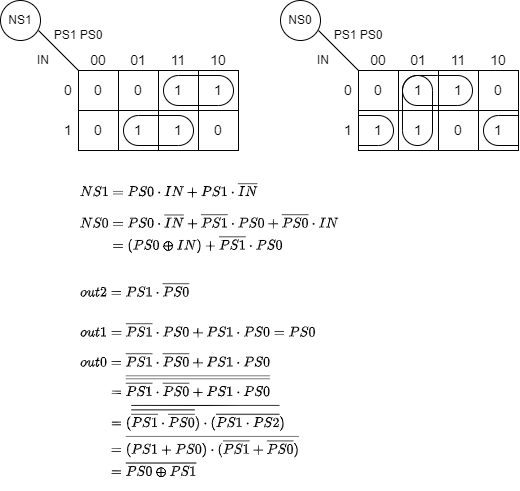

The diagram above was exported from draw.io. Its source (the exported page's mxGraphModel, read from the mxfile embedded in the PNG):
<mxGraphModel dx="1360" dy="380" grid="1" gridSize="10" guides="1" tooltips="1" connect="1" arrows="1" fold="1" page="1" pageScale="1" pageWidth="827" pageHeight="1169" math="1" shadow="0">
  <root>
    <mxCell id="0" />
    <mxCell id="1" parent="0" />
    <mxCell id="uzJkDWHe2lzFyKM1WbxR-1" value="&lt;font style=&quot;font-size: 14px;&quot;&gt;0&lt;/font&gt;" style="rounded=0;whiteSpace=wrap;html=1;" vertex="1" parent="1">
      <mxGeometry y="160" width="40" height="40" as="geometry" />
    </mxCell>
    <mxCell id="uzJkDWHe2lzFyKM1WbxR-2" value="&lt;font style=&quot;font-size: 14px;&quot;&gt;0&lt;/font&gt;" style="rounded=0;whiteSpace=wrap;html=1;" vertex="1" parent="1">
      <mxGeometry x="40" y="160" width="40" height="40" as="geometry" />
    </mxCell>
    <mxCell id="uzJkDWHe2lzFyKM1WbxR-3" value="&lt;font style=&quot;font-size: 14px;&quot;&gt;1&lt;/font&gt;" style="rounded=0;whiteSpace=wrap;html=1;" vertex="1" parent="1">
      <mxGeometry x="80" y="160" width="40" height="40" as="geometry" />
    </mxCell>
    <mxCell id="uzJkDWHe2lzFyKM1WbxR-4" value="&lt;font style=&quot;font-size: 14px;&quot;&gt;1&lt;/font&gt;" style="rounded=0;whiteSpace=wrap;html=1;" vertex="1" parent="1">
      <mxGeometry x="120" y="160" width="40" height="40" as="geometry" />
    </mxCell>
    <mxCell id="uzJkDWHe2lzFyKM1WbxR-5" value="&lt;font style=&quot;font-size: 14px;&quot;&gt;0&lt;/font&gt;" style="rounded=0;whiteSpace=wrap;html=1;" vertex="1" parent="1">
      <mxGeometry y="200" width="40" height="40" as="geometry" />
    </mxCell>
    <mxCell id="uzJkDWHe2lzFyKM1WbxR-6" value="&lt;font style=&quot;font-size: 14px;&quot;&gt;1&lt;/font&gt;" style="rounded=0;whiteSpace=wrap;html=1;" vertex="1" parent="1">
      <mxGeometry x="40" y="200" width="40" height="40" as="geometry" />
    </mxCell>
    <mxCell id="uzJkDWHe2lzFyKM1WbxR-7" value="&lt;font style=&quot;font-size: 14px;&quot;&gt;1&lt;/font&gt;" style="rounded=0;whiteSpace=wrap;html=1;" vertex="1" parent="1">
      <mxGeometry x="80" y="200" width="40" height="40" as="geometry" />
    </mxCell>
    <mxCell id="uzJkDWHe2lzFyKM1WbxR-8" value="&lt;font style=&quot;font-size: 14px;&quot;&gt;0&lt;/font&gt;" style="rounded=0;whiteSpace=wrap;html=1;" vertex="1" parent="1">
      <mxGeometry x="120" y="200" width="40" height="40" as="geometry" />
    </mxCell>
    <mxCell id="uzJkDWHe2lzFyKM1WbxR-11" value="" style="endArrow=none;html=1;rounded=0;entryX=0;entryY=0;entryDx=0;entryDy=0;" edge="1" parent="1" target="uzJkDWHe2lzFyKM1WbxR-1">
      <mxGeometry width="50" height="50" relative="1" as="geometry">
        <mxPoint x="-40" y="120" as="sourcePoint" />
        <mxPoint x="-100" y="70" as="targetPoint" />
      </mxGeometry>
    </mxCell>
    <mxCell id="uzJkDWHe2lzFyKM1WbxR-12" value="&lt;font style=&quot;font-size: 14px;&quot;&gt;00&lt;/font&gt;" style="rounded=0;whiteSpace=wrap;html=1;fillColor=none;strokeColor=none;" vertex="1" parent="1">
      <mxGeometry y="140" width="40" height="20" as="geometry" />
    </mxCell>
    <mxCell id="uzJkDWHe2lzFyKM1WbxR-13" value="&lt;font style=&quot;font-size: 14px;&quot;&gt;01&lt;/font&gt;" style="rounded=0;whiteSpace=wrap;html=1;fillColor=none;strokeColor=none;" vertex="1" parent="1">
      <mxGeometry x="40" y="140" width="40" height="20" as="geometry" />
    </mxCell>
    <mxCell id="uzJkDWHe2lzFyKM1WbxR-14" value="&lt;font style=&quot;font-size: 14px;&quot;&gt;11&lt;/font&gt;" style="rounded=0;whiteSpace=wrap;html=1;fillColor=none;strokeColor=none;" vertex="1" parent="1">
      <mxGeometry x="80" y="140" width="40" height="20" as="geometry" />
    </mxCell>
    <mxCell id="uzJkDWHe2lzFyKM1WbxR-15" value="&lt;font style=&quot;font-size: 14px;&quot;&gt;10&lt;/font&gt;" style="rounded=0;whiteSpace=wrap;html=1;fillColor=none;strokeColor=none;" vertex="1" parent="1">
      <mxGeometry x="120" y="140" width="40" height="20" as="geometry" />
    </mxCell>
    <mxCell id="uzJkDWHe2lzFyKM1WbxR-16" value="&lt;font style=&quot;font-size: 14px;&quot;&gt;0&lt;/font&gt;" style="rounded=0;whiteSpace=wrap;html=1;fillColor=none;strokeColor=none;" vertex="1" parent="1">
      <mxGeometry x="-20" y="170" width="20" height="20" as="geometry" />
    </mxCell>
    <mxCell id="uzJkDWHe2lzFyKM1WbxR-17" value="&lt;font style=&quot;font-size: 14px;&quot;&gt;1&lt;/font&gt;" style="rounded=0;whiteSpace=wrap;html=1;fillColor=none;strokeColor=none;" vertex="1" parent="1">
      <mxGeometry x="-20" y="210" width="20" height="20" as="geometry" />
    </mxCell>
    <mxCell id="uzJkDWHe2lzFyKM1WbxR-18" value="PS1 PS0" style="text;strokeColor=none;align=center;fillColor=none;html=1;verticalAlign=middle;whiteSpace=wrap;rounded=0;" vertex="1" parent="1">
      <mxGeometry x="-30" y="110" width="60" height="30" as="geometry" />
    </mxCell>
    <mxCell id="uzJkDWHe2lzFyKM1WbxR-19" value="IN" style="text;strokeColor=none;align=center;fillColor=none;html=1;verticalAlign=middle;whiteSpace=wrap;rounded=0;" vertex="1" parent="1">
      <mxGeometry x="-50" y="135" width="30" height="30" as="geometry" />
    </mxCell>
    <mxCell id="uzJkDWHe2lzFyKM1WbxR-20" value="NS1" style="ellipse;whiteSpace=wrap;html=1;aspect=fixed;" vertex="1" parent="1">
      <mxGeometry x="-78" y="90" width="40" height="40" as="geometry" />
    </mxCell>
    <mxCell id="uzJkDWHe2lzFyKM1WbxR-21" value="&lt;font style=&quot;font-size: 14px;&quot;&gt;0&lt;/font&gt;" style="rounded=0;whiteSpace=wrap;html=1;" vertex="1" parent="1">
      <mxGeometry x="280" y="160" width="40" height="40" as="geometry" />
    </mxCell>
    <mxCell id="uzJkDWHe2lzFyKM1WbxR-22" value="&lt;font style=&quot;font-size: 14px;&quot;&gt;1&lt;/font&gt;" style="rounded=0;whiteSpace=wrap;html=1;" vertex="1" parent="1">
      <mxGeometry x="320" y="160" width="40" height="40" as="geometry" />
    </mxCell>
    <mxCell id="uzJkDWHe2lzFyKM1WbxR-23" value="&lt;font style=&quot;font-size: 14px;&quot;&gt;1&lt;/font&gt;" style="rounded=0;whiteSpace=wrap;html=1;" vertex="1" parent="1">
      <mxGeometry x="360" y="160" width="40" height="40" as="geometry" />
    </mxCell>
    <mxCell id="uzJkDWHe2lzFyKM1WbxR-24" value="&lt;font style=&quot;font-size: 14px;&quot;&gt;0&lt;/font&gt;" style="rounded=0;whiteSpace=wrap;html=1;" vertex="1" parent="1">
      <mxGeometry x="400" y="160" width="40" height="40" as="geometry" />
    </mxCell>
    <mxCell id="uzJkDWHe2lzFyKM1WbxR-25" value="&lt;font style=&quot;font-size: 14px;&quot;&gt;1&lt;/font&gt;" style="rounded=0;whiteSpace=wrap;html=1;" vertex="1" parent="1">
      <mxGeometry x="280" y="200" width="40" height="40" as="geometry" />
    </mxCell>
    <mxCell id="uzJkDWHe2lzFyKM1WbxR-26" value="&lt;font style=&quot;font-size: 14px;&quot;&gt;1&lt;/font&gt;" style="rounded=0;whiteSpace=wrap;html=1;" vertex="1" parent="1">
      <mxGeometry x="320" y="200" width="40" height="40" as="geometry" />
    </mxCell>
    <mxCell id="uzJkDWHe2lzFyKM1WbxR-27" value="&lt;font style=&quot;font-size: 14px;&quot;&gt;0&lt;/font&gt;" style="rounded=0;whiteSpace=wrap;html=1;" vertex="1" parent="1">
      <mxGeometry x="360" y="200" width="40" height="40" as="geometry" />
    </mxCell>
    <mxCell id="uzJkDWHe2lzFyKM1WbxR-28" value="&lt;font style=&quot;font-size: 14px;&quot;&gt;1&lt;/font&gt;" style="rounded=0;whiteSpace=wrap;html=1;" vertex="1" parent="1">
      <mxGeometry x="400" y="200" width="40" height="40" as="geometry" />
    </mxCell>
    <mxCell id="uzJkDWHe2lzFyKM1WbxR-31" value="" style="endArrow=none;html=1;rounded=0;entryX=0;entryY=0;entryDx=0;entryDy=0;" edge="1" parent="1" target="uzJkDWHe2lzFyKM1WbxR-21">
      <mxGeometry width="50" height="50" relative="1" as="geometry">
        <mxPoint x="240" y="120" as="sourcePoint" />
        <mxPoint x="180" y="70" as="targetPoint" />
      </mxGeometry>
    </mxCell>
    <mxCell id="uzJkDWHe2lzFyKM1WbxR-32" value="&lt;font style=&quot;font-size: 14px;&quot;&gt;00&lt;/font&gt;" style="rounded=0;whiteSpace=wrap;html=1;fillColor=none;strokeColor=none;" vertex="1" parent="1">
      <mxGeometry x="280" y="140" width="40" height="20" as="geometry" />
    </mxCell>
    <mxCell id="uzJkDWHe2lzFyKM1WbxR-33" value="&lt;font style=&quot;font-size: 14px;&quot;&gt;01&lt;/font&gt;" style="rounded=0;whiteSpace=wrap;html=1;fillColor=none;strokeColor=none;" vertex="1" parent="1">
      <mxGeometry x="320" y="140" width="40" height="20" as="geometry" />
    </mxCell>
    <mxCell id="uzJkDWHe2lzFyKM1WbxR-34" value="&lt;font style=&quot;font-size: 14px;&quot;&gt;11&lt;/font&gt;" style="rounded=0;whiteSpace=wrap;html=1;fillColor=none;strokeColor=none;" vertex="1" parent="1">
      <mxGeometry x="360" y="140" width="40" height="20" as="geometry" />
    </mxCell>
    <mxCell id="uzJkDWHe2lzFyKM1WbxR-35" value="&lt;font style=&quot;font-size: 14px;&quot;&gt;10&lt;/font&gt;" style="rounded=0;whiteSpace=wrap;html=1;fillColor=none;strokeColor=none;" vertex="1" parent="1">
      <mxGeometry x="400" y="140" width="40" height="20" as="geometry" />
    </mxCell>
    <mxCell id="uzJkDWHe2lzFyKM1WbxR-36" value="&lt;font style=&quot;font-size: 14px;&quot;&gt;0&lt;/font&gt;" style="rounded=0;whiteSpace=wrap;html=1;fillColor=none;strokeColor=none;" vertex="1" parent="1">
      <mxGeometry x="260" y="170" width="20" height="20" as="geometry" />
    </mxCell>
    <mxCell id="uzJkDWHe2lzFyKM1WbxR-37" value="&lt;font style=&quot;font-size: 14px;&quot;&gt;1&lt;/font&gt;" style="rounded=0;whiteSpace=wrap;html=1;fillColor=none;strokeColor=none;" vertex="1" parent="1">
      <mxGeometry x="260" y="210" width="20" height="20" as="geometry" />
    </mxCell>
    <mxCell id="uzJkDWHe2lzFyKM1WbxR-38" value="PS1 PS0" style="text;strokeColor=none;align=center;fillColor=none;html=1;verticalAlign=middle;whiteSpace=wrap;rounded=0;" vertex="1" parent="1">
      <mxGeometry x="250" y="110" width="60" height="30" as="geometry" />
    </mxCell>
    <mxCell id="uzJkDWHe2lzFyKM1WbxR-39" value="IN" style="text;strokeColor=none;align=center;fillColor=none;html=1;verticalAlign=middle;whiteSpace=wrap;rounded=0;" vertex="1" parent="1">
      <mxGeometry x="230" y="135" width="30" height="30" as="geometry" />
    </mxCell>
    <mxCell id="uzJkDWHe2lzFyKM1WbxR-40" value="NS0" style="ellipse;whiteSpace=wrap;html=1;aspect=fixed;" vertex="1" parent="1">
      <mxGeometry x="202" y="90" width="40" height="40" as="geometry" />
    </mxCell>
    <mxCell id="uzJkDWHe2lzFyKM1WbxR-51" value="" style="group" vertex="1" connectable="0" parent="1">
      <mxGeometry x="280" y="205" width="35" height="30" as="geometry" />
    </mxCell>
    <mxCell id="uzJkDWHe2lzFyKM1WbxR-46" value="" style="verticalLabelPosition=bottom;verticalAlign=top;html=1;shape=mxgraph.basic.arc;startAngle=0.24825111497663815;endAngle=0.7484085036175459;rotation=-90;" vertex="1" parent="uzJkDWHe2lzFyKM1WbxR-51">
      <mxGeometry x="5" width="30" height="30" as="geometry" />
    </mxCell>
    <mxCell id="uzJkDWHe2lzFyKM1WbxR-47" value="" style="endArrow=none;html=1;rounded=0;entryX=1;entryY=0.5;entryDx=0;entryDy=0;entryPerimeter=0;" edge="1" parent="uzJkDWHe2lzFyKM1WbxR-51" target="uzJkDWHe2lzFyKM1WbxR-46">
      <mxGeometry width="50" height="50" relative="1" as="geometry">
        <mxPoint as="sourcePoint" />
        <mxPoint x="5" as="targetPoint" />
      </mxGeometry>
    </mxCell>
    <mxCell id="uzJkDWHe2lzFyKM1WbxR-48" value="" style="endArrow=none;html=1;rounded=0;" edge="1" parent="uzJkDWHe2lzFyKM1WbxR-51">
      <mxGeometry width="50" height="50" relative="1" as="geometry">
        <mxPoint as="sourcePoint" />
        <mxPoint y="30" as="targetPoint" />
      </mxGeometry>
    </mxCell>
    <mxCell id="uzJkDWHe2lzFyKM1WbxR-49" value="" style="endArrow=none;html=1;rounded=0;entryX=-0.001;entryY=0.508;entryDx=0;entryDy=0;entryPerimeter=0;" edge="1" parent="uzJkDWHe2lzFyKM1WbxR-51" target="uzJkDWHe2lzFyKM1WbxR-46">
      <mxGeometry width="50" height="50" relative="1" as="geometry">
        <mxPoint y="30" as="sourcePoint" />
        <mxPoint x="15" y="40" as="targetPoint" />
      </mxGeometry>
    </mxCell>
    <mxCell id="uzJkDWHe2lzFyKM1WbxR-53" value="" style="group;rotation=-180;" vertex="1" connectable="0" parent="1">
      <mxGeometry x="405" y="205" width="35" height="30" as="geometry" />
    </mxCell>
    <mxCell id="uzJkDWHe2lzFyKM1WbxR-54" value="" style="verticalLabelPosition=bottom;verticalAlign=top;html=1;shape=mxgraph.basic.arc;startAngle=0.24825111497663815;endAngle=0.7484085036175459;rotation=-270;" vertex="1" parent="uzJkDWHe2lzFyKM1WbxR-53">
      <mxGeometry width="30" height="30" as="geometry" />
    </mxCell>
    <mxCell id="uzJkDWHe2lzFyKM1WbxR-55" value="" style="endArrow=none;html=1;rounded=0;entryX=1;entryY=0.5;entryDx=0;entryDy=0;entryPerimeter=0;" edge="1" parent="uzJkDWHe2lzFyKM1WbxR-53" target="uzJkDWHe2lzFyKM1WbxR-54">
      <mxGeometry width="50" height="50" relative="1" as="geometry">
        <mxPoint x="35" y="30" as="sourcePoint" />
        <mxPoint x="30" y="30" as="targetPoint" />
      </mxGeometry>
    </mxCell>
    <mxCell id="uzJkDWHe2lzFyKM1WbxR-56" value="" style="endArrow=none;html=1;rounded=0;" edge="1" parent="uzJkDWHe2lzFyKM1WbxR-53">
      <mxGeometry width="50" height="50" relative="1" as="geometry">
        <mxPoint x="35" y="30" as="sourcePoint" />
        <mxPoint x="35" as="targetPoint" />
      </mxGeometry>
    </mxCell>
    <mxCell id="uzJkDWHe2lzFyKM1WbxR-57" value="" style="endArrow=none;html=1;rounded=0;entryX=-0.001;entryY=0.508;entryDx=0;entryDy=0;entryPerimeter=0;" edge="1" parent="uzJkDWHe2lzFyKM1WbxR-53" target="uzJkDWHe2lzFyKM1WbxR-54">
      <mxGeometry width="50" height="50" relative="1" as="geometry">
        <mxPoint x="35" as="sourcePoint" />
        <mxPoint x="20" y="-10" as="targetPoint" />
      </mxGeometry>
    </mxCell>
    <mxCell id="uzJkDWHe2lzFyKM1WbxR-68" value="" style="group" vertex="1" connectable="0" parent="1">
      <mxGeometry x="324" y="165" width="70" height="45" as="geometry" />
    </mxCell>
    <mxCell id="uzJkDWHe2lzFyKM1WbxR-59" value="" style="verticalLabelPosition=bottom;verticalAlign=top;html=1;shape=mxgraph.basic.arc;startAngle=0.24825111497663815;endAngle=0.7484085036175459;rotation=-90;" vertex="1" parent="uzJkDWHe2lzFyKM1WbxR-68">
      <mxGeometry x="40" width="30" height="30" as="geometry" />
    </mxCell>
    <mxCell id="uzJkDWHe2lzFyKM1WbxR-60" value="" style="endArrow=none;html=1;rounded=0;entryX=1;entryY=0.5;entryDx=0;entryDy=0;entryPerimeter=0;" edge="1" parent="uzJkDWHe2lzFyKM1WbxR-68" target="uzJkDWHe2lzFyKM1WbxR-59">
      <mxGeometry width="50" height="50" relative="1" as="geometry">
        <mxPoint x="35" as="sourcePoint" />
        <mxPoint x="40" as="targetPoint" />
      </mxGeometry>
    </mxCell>
    <mxCell id="uzJkDWHe2lzFyKM1WbxR-62" value="" style="endArrow=none;html=1;rounded=0;entryX=-0.001;entryY=0.508;entryDx=0;entryDy=0;entryPerimeter=0;" edge="1" parent="uzJkDWHe2lzFyKM1WbxR-68" target="uzJkDWHe2lzFyKM1WbxR-59">
      <mxGeometry width="50" height="50" relative="1" as="geometry">
        <mxPoint x="35" y="30" as="sourcePoint" />
        <mxPoint x="50" y="40" as="targetPoint" />
      </mxGeometry>
    </mxCell>
    <mxCell id="uzJkDWHe2lzFyKM1WbxR-64" value="" style="verticalLabelPosition=bottom;verticalAlign=top;html=1;shape=mxgraph.basic.arc;startAngle=0.24825111497663815;endAngle=0.7484085036175459;rotation=-270;" vertex="1" parent="uzJkDWHe2lzFyKM1WbxR-68">
      <mxGeometry width="30" height="30" as="geometry" />
    </mxCell>
    <mxCell id="uzJkDWHe2lzFyKM1WbxR-65" value="" style="endArrow=none;html=1;rounded=0;entryX=1;entryY=0.5;entryDx=0;entryDy=0;entryPerimeter=0;" edge="1" parent="uzJkDWHe2lzFyKM1WbxR-68" target="uzJkDWHe2lzFyKM1WbxR-64">
      <mxGeometry width="50" height="50" relative="1" as="geometry">
        <mxPoint x="35" y="30" as="sourcePoint" />
        <mxPoint x="30" y="30" as="targetPoint" />
      </mxGeometry>
    </mxCell>
    <mxCell id="uzJkDWHe2lzFyKM1WbxR-67" value="" style="endArrow=none;html=1;rounded=0;entryX=-0.001;entryY=0.508;entryDx=0;entryDy=0;entryPerimeter=0;" edge="1" parent="uzJkDWHe2lzFyKM1WbxR-68" target="uzJkDWHe2lzFyKM1WbxR-64">
      <mxGeometry width="50" height="50" relative="1" as="geometry">
        <mxPoint x="35" as="sourcePoint" />
        <mxPoint x="20" y="-10" as="targetPoint" />
      </mxGeometry>
    </mxCell>
    <mxCell id="uzJkDWHe2lzFyKM1WbxR-69" value="" style="group;rotation=-90;" vertex="1" connectable="0" parent="uzJkDWHe2lzFyKM1WbxR-68">
      <mxGeometry x="-20" y="20" width="70" height="30" as="geometry" />
    </mxCell>
    <mxCell id="uzJkDWHe2lzFyKM1WbxR-70" value="" style="verticalLabelPosition=bottom;verticalAlign=top;html=1;shape=mxgraph.basic.arc;startAngle=0.24825111497663815;endAngle=0.7484085036175459;rotation=-180;" vertex="1" parent="uzJkDWHe2lzFyKM1WbxR-69">
      <mxGeometry x="20" y="-20" width="30" height="30" as="geometry" />
    </mxCell>
    <mxCell id="uzJkDWHe2lzFyKM1WbxR-71" value="" style="endArrow=none;html=1;rounded=0;entryX=1;entryY=0.5;entryDx=0;entryDy=0;entryPerimeter=0;" edge="1" parent="uzJkDWHe2lzFyKM1WbxR-69" target="uzJkDWHe2lzFyKM1WbxR-70">
      <mxGeometry width="50" height="50" relative="1" as="geometry">
        <mxPoint x="20" y="15" as="sourcePoint" />
        <mxPoint x="20" y="10" as="targetPoint" />
      </mxGeometry>
    </mxCell>
    <mxCell id="uzJkDWHe2lzFyKM1WbxR-72" value="" style="endArrow=none;html=1;rounded=0;entryX=-0.001;entryY=0.508;entryDx=0;entryDy=0;entryPerimeter=0;" edge="1" parent="uzJkDWHe2lzFyKM1WbxR-69" target="uzJkDWHe2lzFyKM1WbxR-70">
      <mxGeometry width="50" height="50" relative="1" as="geometry">
        <mxPoint x="50" y="15" as="sourcePoint" />
        <mxPoint x="60" as="targetPoint" />
      </mxGeometry>
    </mxCell>
    <mxCell id="uzJkDWHe2lzFyKM1WbxR-73" value="" style="verticalLabelPosition=bottom;verticalAlign=top;html=1;shape=mxgraph.basic.arc;startAngle=0.24825111497663815;endAngle=0.7484085036175459;rotation=-360;" vertex="1" parent="uzJkDWHe2lzFyKM1WbxR-69">
      <mxGeometry x="20" y="20" width="30" height="30" as="geometry" />
    </mxCell>
    <mxCell id="uzJkDWHe2lzFyKM1WbxR-74" value="" style="endArrow=none;html=1;rounded=0;entryX=1;entryY=0.5;entryDx=0;entryDy=0;entryPerimeter=0;" edge="1" parent="uzJkDWHe2lzFyKM1WbxR-69" target="uzJkDWHe2lzFyKM1WbxR-73">
      <mxGeometry width="50" height="50" relative="1" as="geometry">
        <mxPoint x="50" y="15" as="sourcePoint" />
        <mxPoint x="50" y="20" as="targetPoint" />
      </mxGeometry>
    </mxCell>
    <mxCell id="uzJkDWHe2lzFyKM1WbxR-75" value="" style="endArrow=none;html=1;rounded=0;entryX=-0.001;entryY=0.508;entryDx=0;entryDy=0;entryPerimeter=0;" edge="1" parent="uzJkDWHe2lzFyKM1WbxR-69" target="uzJkDWHe2lzFyKM1WbxR-73">
      <mxGeometry width="50" height="50" relative="1" as="geometry">
        <mxPoint x="20" y="15" as="sourcePoint" />
        <mxPoint x="10" y="30" as="targetPoint" />
      </mxGeometry>
    </mxCell>
    <mxCell id="uzJkDWHe2lzFyKM1WbxR-76" value="" style="group" vertex="1" connectable="0" parent="1">
      <mxGeometry x="85" y="165" width="70" height="30" as="geometry" />
    </mxCell>
    <mxCell id="uzJkDWHe2lzFyKM1WbxR-77" value="" style="verticalLabelPosition=bottom;verticalAlign=top;html=1;shape=mxgraph.basic.arc;startAngle=0.24825111497663815;endAngle=0.7484085036175459;rotation=-90;" vertex="1" parent="uzJkDWHe2lzFyKM1WbxR-76">
      <mxGeometry x="40" width="30" height="30" as="geometry" />
    </mxCell>
    <mxCell id="uzJkDWHe2lzFyKM1WbxR-78" value="" style="endArrow=none;html=1;rounded=0;entryX=1;entryY=0.5;entryDx=0;entryDy=0;entryPerimeter=0;" edge="1" parent="uzJkDWHe2lzFyKM1WbxR-76" target="uzJkDWHe2lzFyKM1WbxR-77">
      <mxGeometry width="50" height="50" relative="1" as="geometry">
        <mxPoint x="35" as="sourcePoint" />
        <mxPoint x="40" as="targetPoint" />
      </mxGeometry>
    </mxCell>
    <mxCell id="uzJkDWHe2lzFyKM1WbxR-79" value="" style="endArrow=none;html=1;rounded=0;entryX=-0.001;entryY=0.508;entryDx=0;entryDy=0;entryPerimeter=0;" edge="1" parent="uzJkDWHe2lzFyKM1WbxR-76" target="uzJkDWHe2lzFyKM1WbxR-77">
      <mxGeometry width="50" height="50" relative="1" as="geometry">
        <mxPoint x="35" y="30" as="sourcePoint" />
        <mxPoint x="50" y="40" as="targetPoint" />
      </mxGeometry>
    </mxCell>
    <mxCell id="uzJkDWHe2lzFyKM1WbxR-80" value="" style="verticalLabelPosition=bottom;verticalAlign=top;html=1;shape=mxgraph.basic.arc;startAngle=0.24825111497663815;endAngle=0.7484085036175459;rotation=-270;" vertex="1" parent="uzJkDWHe2lzFyKM1WbxR-76">
      <mxGeometry width="30" height="30" as="geometry" />
    </mxCell>
    <mxCell id="uzJkDWHe2lzFyKM1WbxR-81" value="" style="endArrow=none;html=1;rounded=0;entryX=1;entryY=0.5;entryDx=0;entryDy=0;entryPerimeter=0;" edge="1" parent="uzJkDWHe2lzFyKM1WbxR-76" target="uzJkDWHe2lzFyKM1WbxR-80">
      <mxGeometry width="50" height="50" relative="1" as="geometry">
        <mxPoint x="35" y="30" as="sourcePoint" />
        <mxPoint x="30" y="30" as="targetPoint" />
      </mxGeometry>
    </mxCell>
    <mxCell id="uzJkDWHe2lzFyKM1WbxR-82" value="" style="endArrow=none;html=1;rounded=0;entryX=-0.001;entryY=0.508;entryDx=0;entryDy=0;entryPerimeter=0;" edge="1" parent="uzJkDWHe2lzFyKM1WbxR-76" target="uzJkDWHe2lzFyKM1WbxR-80">
      <mxGeometry width="50" height="50" relative="1" as="geometry">
        <mxPoint x="35" as="sourcePoint" />
        <mxPoint x="20" y="-10" as="targetPoint" />
      </mxGeometry>
    </mxCell>
    <mxCell id="uzJkDWHe2lzFyKM1WbxR-83" value="" style="group" vertex="1" connectable="0" parent="1">
      <mxGeometry x="45" y="205" width="70" height="30" as="geometry" />
    </mxCell>
    <mxCell id="uzJkDWHe2lzFyKM1WbxR-84" value="" style="verticalLabelPosition=bottom;verticalAlign=top;html=1;shape=mxgraph.basic.arc;startAngle=0.24825111497663815;endAngle=0.7484085036175459;rotation=-90;" vertex="1" parent="uzJkDWHe2lzFyKM1WbxR-83">
      <mxGeometry x="40" width="30" height="30" as="geometry" />
    </mxCell>
    <mxCell id="uzJkDWHe2lzFyKM1WbxR-85" value="" style="endArrow=none;html=1;rounded=0;entryX=1;entryY=0.5;entryDx=0;entryDy=0;entryPerimeter=0;" edge="1" parent="uzJkDWHe2lzFyKM1WbxR-83" target="uzJkDWHe2lzFyKM1WbxR-84">
      <mxGeometry width="50" height="50" relative="1" as="geometry">
        <mxPoint x="35" as="sourcePoint" />
        <mxPoint x="40" as="targetPoint" />
      </mxGeometry>
    </mxCell>
    <mxCell id="uzJkDWHe2lzFyKM1WbxR-86" value="" style="endArrow=none;html=1;rounded=0;entryX=-0.001;entryY=0.508;entryDx=0;entryDy=0;entryPerimeter=0;" edge="1" parent="uzJkDWHe2lzFyKM1WbxR-83" target="uzJkDWHe2lzFyKM1WbxR-84">
      <mxGeometry width="50" height="50" relative="1" as="geometry">
        <mxPoint x="35" y="30" as="sourcePoint" />
        <mxPoint x="50" y="40" as="targetPoint" />
      </mxGeometry>
    </mxCell>
    <mxCell id="uzJkDWHe2lzFyKM1WbxR-87" value="" style="verticalLabelPosition=bottom;verticalAlign=top;html=1;shape=mxgraph.basic.arc;startAngle=0.24825111497663815;endAngle=0.7484085036175459;rotation=-270;" vertex="1" parent="uzJkDWHe2lzFyKM1WbxR-83">
      <mxGeometry width="30" height="30" as="geometry" />
    </mxCell>
    <mxCell id="uzJkDWHe2lzFyKM1WbxR-88" value="" style="endArrow=none;html=1;rounded=0;entryX=1;entryY=0.5;entryDx=0;entryDy=0;entryPerimeter=0;" edge="1" parent="uzJkDWHe2lzFyKM1WbxR-83" target="uzJkDWHe2lzFyKM1WbxR-87">
      <mxGeometry width="50" height="50" relative="1" as="geometry">
        <mxPoint x="35" y="30" as="sourcePoint" />
        <mxPoint x="30" y="30" as="targetPoint" />
      </mxGeometry>
    </mxCell>
    <mxCell id="uzJkDWHe2lzFyKM1WbxR-89" value="" style="endArrow=none;html=1;rounded=0;entryX=-0.001;entryY=0.508;entryDx=0;entryDy=0;entryPerimeter=0;" edge="1" parent="uzJkDWHe2lzFyKM1WbxR-83" target="uzJkDWHe2lzFyKM1WbxR-87">
      <mxGeometry width="50" height="50" relative="1" as="geometry">
        <mxPoint x="35" as="sourcePoint" />
        <mxPoint x="20" y="-10" as="targetPoint" />
      </mxGeometry>
    </mxCell>
    <mxCell id="uzJkDWHe2lzFyKM1WbxR-92" value="$$NS1 = PS0 \cdot IN + PS1 \cdot \overline{IN}$$" style="rounded=0;whiteSpace=wrap;html=1;align=left;strokeColor=none;" vertex="1" parent="1">
      <mxGeometry y="260" width="200" height="40" as="geometry" />
    </mxCell>
    <mxCell id="uzJkDWHe2lzFyKM1WbxR-93" value="&lt;div&gt;$$\begin{equation}\begin{aligned}NS0 &amp;amp;= PS0 \cdot \overline{IN} + \overline{PS1} \cdot PS0 + \overline{PS0} \cdot IN \\ &amp;amp;= (PS0 \oplus IN) + \overline{PS1} \cdot PS0 \end{aligned}\end{equation}$$&lt;br&gt;&lt;/div&gt;" style="rounded=0;whiteSpace=wrap;html=1;align=left;strokeColor=none;" vertex="1" parent="1">
      <mxGeometry y="300" width="250" height="60" as="geometry" />
    </mxCell>
    <mxCell id="uzJkDWHe2lzFyKM1WbxR-94" value="$$out2 = PS1 \cdot \overline{PS0}$$" style="rounded=0;whiteSpace=wrap;html=1;align=left;strokeColor=none;" vertex="1" parent="1">
      <mxGeometry y="360" width="200" height="40" as="geometry" />
    </mxCell>
    <mxCell id="uzJkDWHe2lzFyKM1WbxR-95" value="$$out1 = \overline{PS1} \cdot PS0 + PS1 \cdot PS0 = PS0$$" style="rounded=0;whiteSpace=wrap;html=1;align=left;strokeColor=none;" vertex="1" parent="1">
      <mxGeometry y="400" width="250" height="40" as="geometry" />
    </mxCell>
    <mxCell id="uzJkDWHe2lzFyKM1WbxR-96" value="$$\begin{equation}\begin{aligned}out0 &amp;amp;= \overline{PS1} \cdot \overline{PS0} + PS1 \cdot PS0 \\ &amp;amp;= \overline{\overline{\overline{PS1} \cdot \overline{PS0} + PS1 \cdot PS0}} \\ &amp;amp; = (\overline{ \overline{\overline{PS1} \cdot \overline{PS0}}) \cdot (\overline{PS1 \cdot PS2}} ) \\ &amp;amp; = \overline{(PS1+PS0) \cdot (\overline{PS1}+\overline{PS0})}\\ &amp;amp;=\overline{PS0 \oplus PS1}\end{aligned}\end{equation}$$" style="rounded=0;whiteSpace=wrap;html=1;align=left;strokeColor=none;" vertex="1" parent="1">
      <mxGeometry y="440" width="370" height="130" as="geometry" />
    </mxCell>
  </root>
</mxGraphModel>